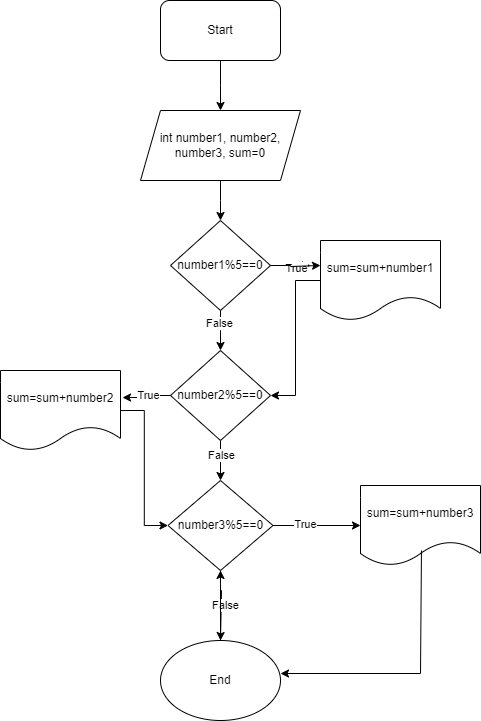

The diagram above was exported from draw.io. Its source (the exported page's mxGraphModel, read from the mxfile embedded in the PNG):
<mxGraphModel dx="1173" dy="627" grid="1" gridSize="10" guides="1" tooltips="1" connect="1" arrows="1" fold="1" page="1" pageScale="1" pageWidth="827" pageHeight="1169" math="0" shadow="0">
  <root>
    <mxCell id="0" />
    <mxCell id="1" parent="0" />
    <mxCell id="iq2G0HpJqarDWBftIEQ9-2" style="edgeStyle=orthogonalEdgeStyle;rounded=0;orthogonalLoop=1;jettySize=auto;html=1;" edge="1" parent="1" source="iq2G0HpJqarDWBftIEQ9-1">
      <mxGeometry relative="1" as="geometry">
        <mxPoint x="400" y="130" as="targetPoint" />
      </mxGeometry>
    </mxCell>
    <mxCell id="iq2G0HpJqarDWBftIEQ9-1" value="Start" style="rounded=1;whiteSpace=wrap;html=1;" vertex="1" parent="1">
      <mxGeometry x="340" y="20" width="120" height="60" as="geometry" />
    </mxCell>
    <mxCell id="iq2G0HpJqarDWBftIEQ9-4" style="edgeStyle=orthogonalEdgeStyle;rounded=0;orthogonalLoop=1;jettySize=auto;html=1;" edge="1" parent="1" source="iq2G0HpJqarDWBftIEQ9-3">
      <mxGeometry relative="1" as="geometry">
        <mxPoint x="400" y="240" as="targetPoint" />
      </mxGeometry>
    </mxCell>
    <mxCell id="iq2G0HpJqarDWBftIEQ9-3" value="int number1, number2, number3, sum=0" style="shape=parallelogram;perimeter=parallelogramPerimeter;whiteSpace=wrap;html=1;fixedSize=1;" vertex="1" parent="1">
      <mxGeometry x="320" y="130" width="160" height="70" as="geometry" />
    </mxCell>
    <mxCell id="iq2G0HpJqarDWBftIEQ9-7" style="edgeStyle=orthogonalEdgeStyle;rounded=0;orthogonalLoop=1;jettySize=auto;html=1;" edge="1" parent="1" source="iq2G0HpJqarDWBftIEQ9-6">
      <mxGeometry relative="1" as="geometry">
        <mxPoint x="490" y="285" as="targetPoint" />
      </mxGeometry>
    </mxCell>
    <mxCell id="iq2G0HpJqarDWBftIEQ9-9" value="True" style="edgeLabel;html=1;align=center;verticalAlign=middle;resizable=0;points=[];" vertex="1" connectable="0" parent="iq2G0HpJqarDWBftIEQ9-7">
      <mxGeometry x="0.3065" y="-2" relative="1" as="geometry">
        <mxPoint as="offset" />
      </mxGeometry>
    </mxCell>
    <mxCell id="iq2G0HpJqarDWBftIEQ9-11" style="edgeStyle=orthogonalEdgeStyle;rounded=0;orthogonalLoop=1;jettySize=auto;html=1;" edge="1" parent="1" source="iq2G0HpJqarDWBftIEQ9-6">
      <mxGeometry relative="1" as="geometry">
        <mxPoint x="500" y="285" as="targetPoint" />
        <Array as="points">
          <mxPoint x="470" y="285" />
          <mxPoint x="470" y="286" />
        </Array>
      </mxGeometry>
    </mxCell>
    <mxCell id="iq2G0HpJqarDWBftIEQ9-13" style="edgeStyle=orthogonalEdgeStyle;rounded=0;orthogonalLoop=1;jettySize=auto;html=1;" edge="1" parent="1" source="iq2G0HpJqarDWBftIEQ9-6">
      <mxGeometry relative="1" as="geometry">
        <mxPoint x="400" y="370" as="targetPoint" />
      </mxGeometry>
    </mxCell>
    <mxCell id="iq2G0HpJqarDWBftIEQ9-16" value="False" style="edgeLabel;html=1;align=center;verticalAlign=middle;resizable=0;points=[];" vertex="1" connectable="0" parent="iq2G0HpJqarDWBftIEQ9-13">
      <mxGeometry x="-0.4075" y="-2" relative="1" as="geometry">
        <mxPoint as="offset" />
      </mxGeometry>
    </mxCell>
    <mxCell id="iq2G0HpJqarDWBftIEQ9-6" value="number1%5==0" style="rhombus;whiteSpace=wrap;html=1;" vertex="1" parent="1">
      <mxGeometry x="350" y="240" width="100" height="90" as="geometry" />
    </mxCell>
    <mxCell id="iq2G0HpJqarDWBftIEQ9-15" style="edgeStyle=orthogonalEdgeStyle;rounded=0;orthogonalLoop=1;jettySize=auto;html=1;entryX=1;entryY=0.5;entryDx=0;entryDy=0;" edge="1" parent="1" source="iq2G0HpJqarDWBftIEQ9-12" target="iq2G0HpJqarDWBftIEQ9-14">
      <mxGeometry relative="1" as="geometry" />
    </mxCell>
    <mxCell id="iq2G0HpJqarDWBftIEQ9-12" value="sum=sum+number1" style="shape=document;whiteSpace=wrap;html=1;boundedLbl=1;" vertex="1" parent="1">
      <mxGeometry x="500" y="260" width="120" height="80" as="geometry" />
    </mxCell>
    <mxCell id="iq2G0HpJqarDWBftIEQ9-17" style="edgeStyle=orthogonalEdgeStyle;rounded=0;orthogonalLoop=1;jettySize=auto;html=1;" edge="1" parent="1" source="iq2G0HpJqarDWBftIEQ9-14">
      <mxGeometry relative="1" as="geometry">
        <mxPoint x="400" y="500" as="targetPoint" />
      </mxGeometry>
    </mxCell>
    <mxCell id="iq2G0HpJqarDWBftIEQ9-22" value="False" style="edgeLabel;html=1;align=center;verticalAlign=middle;resizable=0;points=[];" vertex="1" connectable="0" parent="iq2G0HpJqarDWBftIEQ9-17">
      <mxGeometry x="-0.3087" relative="1" as="geometry">
        <mxPoint as="offset" />
      </mxGeometry>
    </mxCell>
    <mxCell id="iq2G0HpJqarDWBftIEQ9-14" value="number2%5==0" style="rhombus;whiteSpace=wrap;html=1;" vertex="1" parent="1">
      <mxGeometry x="350" y="370" width="100" height="90" as="geometry" />
    </mxCell>
    <mxCell id="iq2G0HpJqarDWBftIEQ9-23" style="edgeStyle=orthogonalEdgeStyle;rounded=0;orthogonalLoop=1;jettySize=auto;html=1;entryX=0;entryY=0.5;entryDx=0;entryDy=0;" edge="1" parent="1" source="iq2G0HpJqarDWBftIEQ9-19" target="iq2G0HpJqarDWBftIEQ9-20">
      <mxGeometry relative="1" as="geometry" />
    </mxCell>
    <mxCell id="iq2G0HpJqarDWBftIEQ9-19" value="sum=sum+number2" style="shape=document;whiteSpace=wrap;html=1;boundedLbl=1;" vertex="1" parent="1">
      <mxGeometry x="180" y="390" width="120" height="80" as="geometry" />
    </mxCell>
    <mxCell id="iq2G0HpJqarDWBftIEQ9-29" style="edgeStyle=orthogonalEdgeStyle;rounded=0;orthogonalLoop=1;jettySize=auto;html=1;" edge="1" parent="1" source="iq2G0HpJqarDWBftIEQ9-20">
      <mxGeometry relative="1" as="geometry">
        <mxPoint x="400" y="660" as="targetPoint" />
        <Array as="points">
          <mxPoint x="400" y="610" />
          <mxPoint x="401" y="610" />
        </Array>
      </mxGeometry>
    </mxCell>
    <mxCell id="iq2G0HpJqarDWBftIEQ9-30" value="False" style="edgeLabel;html=1;align=center;verticalAlign=middle;resizable=0;points=[];" vertex="1" connectable="0" parent="iq2G0HpJqarDWBftIEQ9-29">
      <mxGeometry x="0.0122" y="4" relative="1" as="geometry">
        <mxPoint y="-1" as="offset" />
      </mxGeometry>
    </mxCell>
    <mxCell id="iq2G0HpJqarDWBftIEQ9-37" style="edgeStyle=orthogonalEdgeStyle;rounded=0;orthogonalLoop=1;jettySize=auto;html=1;entryX=0;entryY=0.5;entryDx=0;entryDy=0;" edge="1" parent="1" source="iq2G0HpJqarDWBftIEQ9-20" target="iq2G0HpJqarDWBftIEQ9-31">
      <mxGeometry relative="1" as="geometry" />
    </mxCell>
    <mxCell id="iq2G0HpJqarDWBftIEQ9-38" value="True" style="edgeLabel;html=1;align=center;verticalAlign=middle;resizable=0;points=[];" vertex="1" connectable="0" parent="iq2G0HpJqarDWBftIEQ9-37">
      <mxGeometry x="-0.28" y="2" relative="1" as="geometry">
        <mxPoint as="offset" />
      </mxGeometry>
    </mxCell>
    <mxCell id="iq2G0HpJqarDWBftIEQ9-20" value="number3%5==0" style="rhombus;whiteSpace=wrap;html=1;" vertex="1" parent="1">
      <mxGeometry x="347.5" y="500" width="105" height="90" as="geometry" />
    </mxCell>
    <mxCell id="iq2G0HpJqarDWBftIEQ9-25" style="edgeStyle=orthogonalEdgeStyle;rounded=0;orthogonalLoop=1;jettySize=auto;html=1;entryX=1.017;entryY=0.338;entryDx=0;entryDy=0;entryPerimeter=0;" edge="1" parent="1" source="iq2G0HpJqarDWBftIEQ9-14" target="iq2G0HpJqarDWBftIEQ9-19">
      <mxGeometry relative="1" as="geometry" />
    </mxCell>
    <mxCell id="iq2G0HpJqarDWBftIEQ9-26" value="True" style="edgeLabel;html=1;align=center;verticalAlign=middle;resizable=0;points=[];" vertex="1" connectable="0" parent="iq2G0HpJqarDWBftIEQ9-25">
      <mxGeometry x="-0.0793" y="-1" relative="1" as="geometry">
        <mxPoint as="offset" />
      </mxGeometry>
    </mxCell>
    <mxCell id="iq2G0HpJqarDWBftIEQ9-31" value="sum=sum+number3" style="shape=document;whiteSpace=wrap;html=1;boundedLbl=1;" vertex="1" parent="1">
      <mxGeometry x="540" y="505" width="120" height="80" as="geometry" />
    </mxCell>
    <mxCell id="iq2G0HpJqarDWBftIEQ9-41" value="" style="edgeStyle=orthogonalEdgeStyle;rounded=0;orthogonalLoop=1;jettySize=auto;html=1;" edge="1" parent="1" source="iq2G0HpJqarDWBftIEQ9-32" target="iq2G0HpJqarDWBftIEQ9-20">
      <mxGeometry relative="1" as="geometry" />
    </mxCell>
    <mxCell id="iq2G0HpJqarDWBftIEQ9-32" value="End" style="ellipse;whiteSpace=wrap;html=1;" vertex="1" parent="1">
      <mxGeometry x="340" y="660" width="120" height="80" as="geometry" />
    </mxCell>
    <mxCell id="iq2G0HpJqarDWBftIEQ9-40" value="" style="endArrow=classic;html=1;rounded=0;entryX=1;entryY=0.5;entryDx=0;entryDy=0;exitX=0.508;exitY=0.9;exitDx=0;exitDy=0;exitPerimeter=0;" edge="1" parent="1">
      <mxGeometry width="50" height="50" relative="1" as="geometry">
        <mxPoint x="600.96" y="570" as="sourcePoint" />
        <mxPoint x="460" y="693" as="targetPoint" />
        <Array as="points">
          <mxPoint x="600" y="693" />
        </Array>
      </mxGeometry>
    </mxCell>
  </root>
</mxGraphModel>